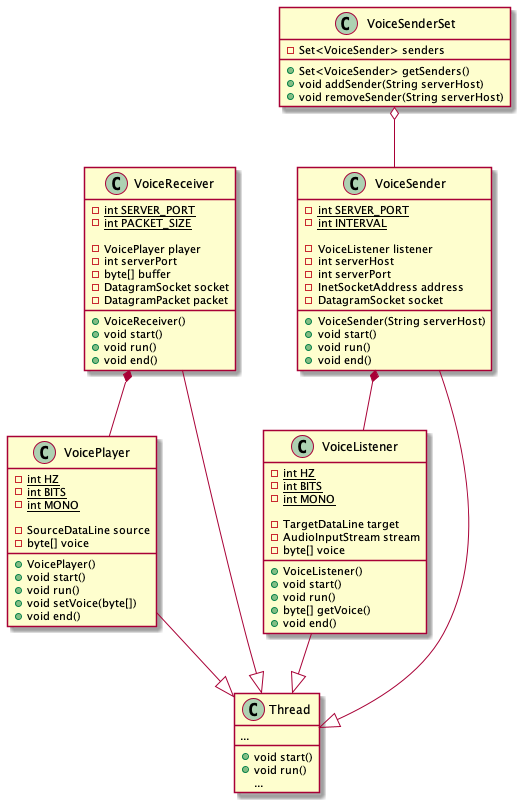

The diagram above was rendered by PlantUML. Its source (embedded in the PNG):
@startuml

class VoiceReceiver {
    - {static} int SERVER_PORT
    - {static} int PACKET_SIZE

    - VoicePlayer player
    - int serverPort
    - byte[] buffer
    - DatagramSocket socket
    - DatagramPacket packet

    + VoiceReceiver()
    + void start()
    + void run()
    + void end()
}

class VoicePlayer{
    - {static} int HZ
    - {static} int BITS
    - {static} int MONO

    - SourceDataLine source
    - byte[] voice

    + VoicePlayer()
    + void start()
    + void run()
    + void setVoice(byte[])
    + void end()
}

class VoiceSenderSet {
    - Set<VoiceSender> senders

    + Set<VoiceSender> getSenders()
    + void addSender(String serverHost)
    + void removeSender(String serverHost)
}

class VoiceSender {
    - {static} int SERVER_PORT
    - {static} int INTERVAL

    - VoiceListener listener
    - int serverHost
    - int serverPort
    - InetSocketAddress address
    - DatagramSocket socket

    + VoiceSender(String serverHost)
    + void start()
    + void run()
    + void end()
}

class VoiceListener {
    - {static} int HZ
    - {static} int BITS
    - {static} int MONO

    - TargetDataLine target
    - AudioInputStream stream
    - byte[] voice

    + VoiceListener()
    + void start()
    + void run()
    + byte[] getVoice()
    + void end()
}

class Thread {
     ...
     + void start()
     + void run()
     {method} ...
}


VoiceReceiver --|> Thread
VoiceReceiver *-- VoicePlayer
VoicePlayer --|> Thread

VoiceSenderSet o-- VoiceSender
VoiceSender --|> Thread
VoiceSender *-- VoiceListener
VoiceListener --|> Thread

@enduml